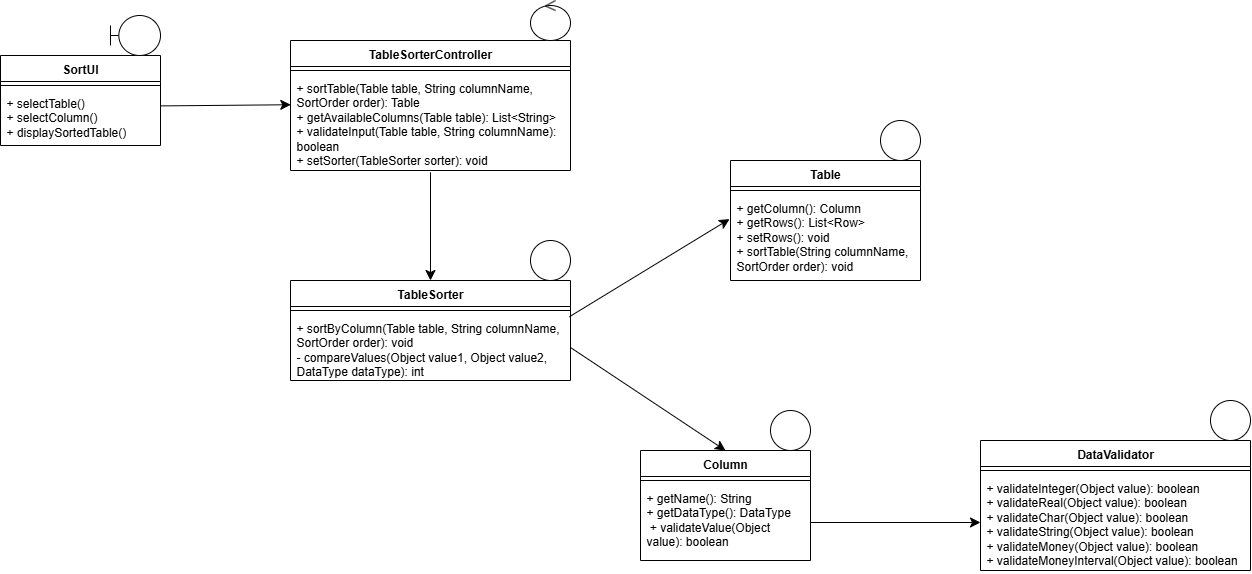

The diagram above was exported from draw.io. Its source (the exported page's mxGraphModel, read from the mxfile embedded in the PNG):
<mxGraphModel dx="1895" dy="1098" grid="1" gridSize="10" guides="1" tooltips="1" connect="1" arrows="1" fold="1" page="1" pageScale="1" pageWidth="1400" pageHeight="900" math="0" shadow="0">
  <root>
    <mxCell id="0" />
    <mxCell id="1" parent="0" />
    <mxCell id="XK_xHskz7Tm0oBqEGElq-1" value="SortUI" style="swimlane;fontStyle=1;align=center;verticalAlign=top;childLayout=stackLayout;horizontal=1;startSize=26;horizontalStack=0;resizeParent=1;resizeParentMax=0;resizeLast=0;collapsible=1;marginBottom=0;whiteSpace=wrap;html=1;" parent="1" vertex="1">
      <mxGeometry x="75" y="220" width="160" height="90" as="geometry" />
    </mxCell>
    <mxCell id="XK_xHskz7Tm0oBqEGElq-3" value="" style="line;strokeWidth=1;fillColor=none;align=left;verticalAlign=middle;spacingTop=-1;spacingLeft=3;spacingRight=3;rotatable=0;labelPosition=right;points=[];portConstraint=eastwest;strokeColor=inherit;" parent="XK_xHskz7Tm0oBqEGElq-1" vertex="1">
      <mxGeometry y="26" width="160" height="8" as="geometry" />
    </mxCell>
    <mxCell id="XK_xHskz7Tm0oBqEGElq-4" value="+ selectTable()&lt;div&gt;+ selectColumn()&lt;/div&gt;&lt;div&gt;+ displaySortedTable()&lt;/div&gt;" style="text;strokeColor=none;fillColor=none;align=left;verticalAlign=top;spacingLeft=4;spacingRight=4;overflow=hidden;rotatable=0;points=[[0,0.5],[1,0.5]];portConstraint=eastwest;whiteSpace=wrap;html=1;" parent="XK_xHskz7Tm0oBqEGElq-1" vertex="1">
      <mxGeometry y="34" width="160" height="56" as="geometry" />
    </mxCell>
    <mxCell id="XK_xHskz7Tm0oBqEGElq-5" value="TableSorter" style="swimlane;fontStyle=1;align=center;verticalAlign=top;childLayout=stackLayout;horizontal=1;startSize=26;horizontalStack=0;resizeParent=1;resizeParentMax=0;resizeLast=0;collapsible=1;marginBottom=0;whiteSpace=wrap;html=1;" parent="1" vertex="1">
      <mxGeometry x="365" y="445" width="280" height="100" as="geometry" />
    </mxCell>
    <mxCell id="XK_xHskz7Tm0oBqEGElq-6" value="" style="line;strokeWidth=1;fillColor=none;align=left;verticalAlign=middle;spacingTop=-1;spacingLeft=3;spacingRight=3;rotatable=0;labelPosition=right;points=[];portConstraint=eastwest;strokeColor=inherit;" parent="XK_xHskz7Tm0oBqEGElq-5" vertex="1">
      <mxGeometry y="26" width="280" height="8" as="geometry" />
    </mxCell>
    <mxCell id="XK_xHskz7Tm0oBqEGElq-7" value="&lt;div&gt;+ sortByColumn(Table table, String columnName, SortOrder order): void&lt;/div&gt;&lt;div&gt;- compareValues(Object value1, Object value2, DataType dataType): int&lt;/div&gt;" style="text;strokeColor=none;fillColor=none;align=left;verticalAlign=top;spacingLeft=4;spacingRight=4;overflow=hidden;rotatable=0;points=[[0,0.5],[1,0.5]];portConstraint=eastwest;whiteSpace=wrap;html=1;" parent="XK_xHskz7Tm0oBqEGElq-5" vertex="1">
      <mxGeometry y="34" width="280" height="66" as="geometry" />
    </mxCell>
    <mxCell id="KE-PUxtbX4fxsixwhySA-1" value="DataValidator" style="swimlane;fontStyle=1;align=center;verticalAlign=top;childLayout=stackLayout;horizontal=1;startSize=26;horizontalStack=0;resizeParent=1;resizeParentMax=0;resizeLast=0;collapsible=1;marginBottom=0;whiteSpace=wrap;html=1;" parent="1" vertex="1">
      <mxGeometry x="1055" y="605" width="270" height="130" as="geometry" />
    </mxCell>
    <mxCell id="KE-PUxtbX4fxsixwhySA-2" value="" style="line;strokeWidth=1;fillColor=none;align=left;verticalAlign=middle;spacingTop=-1;spacingLeft=3;spacingRight=3;rotatable=0;labelPosition=right;points=[];portConstraint=eastwest;strokeColor=inherit;" parent="KE-PUxtbX4fxsixwhySA-1" vertex="1">
      <mxGeometry y="26" width="270" height="8" as="geometry" />
    </mxCell>
    <mxCell id="KE-PUxtbX4fxsixwhySA-3" value="&lt;div&gt;&lt;font style=&quot;color: rgb(0, 0, 0);&quot;&gt;+ validateInteger(Object value): boolean&lt;/font&gt;&lt;/div&gt;&lt;div&gt;&lt;font style=&quot;color: rgb(0, 0, 0);&quot;&gt;+ validateReal(Object value): boolean&lt;/font&gt;&lt;/div&gt;&lt;div&gt;&lt;font style=&quot;color: rgb(0, 0, 0);&quot;&gt;+ validateChar(Object value): boolean&lt;/font&gt;&lt;/div&gt;&lt;div&gt;&lt;font style=&quot;color: rgb(0, 0, 0);&quot;&gt;+ validateString(Object value): boolean&lt;/font&gt;&lt;/div&gt;&lt;div&gt;&lt;font style=&quot;color: rgb(0, 0, 0);&quot;&gt;+ validateMoney(Object value): boolean&lt;/font&gt;&lt;/div&gt;&lt;div&gt;&lt;font style=&quot;color: rgb(0, 0, 0);&quot;&gt;+ validateMoneyInterval(Object value): boolean&lt;/font&gt;&lt;/div&gt;" style="text;strokeColor=none;fillColor=none;align=left;verticalAlign=top;spacingLeft=4;spacingRight=4;overflow=hidden;rotatable=0;points=[[0,0.5],[1,0.5]];portConstraint=eastwest;whiteSpace=wrap;html=1;" parent="KE-PUxtbX4fxsixwhySA-1" vertex="1">
      <mxGeometry y="34" width="270" height="96" as="geometry" />
    </mxCell>
    <mxCell id="fRo4A6xgGC6SIehdrlKf-1" value="Column" style="swimlane;fontStyle=1;align=center;verticalAlign=top;childLayout=stackLayout;horizontal=1;startSize=26;horizontalStack=0;resizeParent=1;resizeParentMax=0;resizeLast=0;collapsible=1;marginBottom=0;whiteSpace=wrap;html=1;" parent="1" vertex="1">
      <mxGeometry x="715" y="615" width="170" height="110" as="geometry" />
    </mxCell>
    <mxCell id="fRo4A6xgGC6SIehdrlKf-2" value="" style="line;strokeWidth=1;fillColor=none;align=left;verticalAlign=middle;spacingTop=-1;spacingLeft=3;spacingRight=3;rotatable=0;labelPosition=right;points=[];portConstraint=eastwest;strokeColor=inherit;" parent="fRo4A6xgGC6SIehdrlKf-1" vertex="1">
      <mxGeometry y="26" width="170" height="8" as="geometry" />
    </mxCell>
    <mxCell id="fRo4A6xgGC6SIehdrlKf-3" value="&lt;span class=&quot;token&quot;&gt;+&lt;/span&gt;&amp;nbsp;&lt;span class=&quot;token&quot;&gt;getName&lt;/span&gt;&lt;span class=&quot;token&quot;&gt;(&lt;/span&gt;&lt;span class=&quot;token&quot;&gt;)&lt;/span&gt;&lt;span class=&quot;token&quot;&gt;:&lt;/span&gt;&amp;nbsp;&lt;span class=&quot;token&quot;&gt;String&lt;br&gt;&lt;/span&gt;&lt;div&gt;&lt;span style=&quot;background-color: transparent; color: light-dark(rgb(0, 0, 0), rgb(255, 255, 255));&quot; class=&quot;token&quot;&gt;+&lt;/span&gt;&lt;span style=&quot;background-color: transparent; color: light-dark(rgb(0, 0, 0), rgb(255, 255, 255));&quot;&gt;&amp;nbsp;&lt;/span&gt;&lt;span style=&quot;background-color: transparent; color: light-dark(rgb(0, 0, 0), rgb(255, 255, 255));&quot; class=&quot;token&quot;&gt;getDataType&lt;/span&gt;&lt;span style=&quot;background-color: transparent; color: light-dark(rgb(0, 0, 0), rgb(255, 255, 255));&quot; class=&quot;token&quot;&gt;(&lt;/span&gt;&lt;span style=&quot;background-color: transparent; color: light-dark(rgb(0, 0, 0), rgb(255, 255, 255));&quot; class=&quot;token&quot;&gt;)&lt;/span&gt;&lt;span style=&quot;background-color: transparent; color: light-dark(rgb(0, 0, 0), rgb(255, 255, 255));&quot; class=&quot;token&quot;&gt;:&lt;/span&gt;&lt;span style=&quot;background-color: transparent; color: light-dark(rgb(0, 0, 0), rgb(255, 255, 255));&quot;&gt;&amp;nbsp;&lt;/span&gt;&lt;span style=&quot;background-color: transparent; color: light-dark(rgb(0, 0, 0), rgb(255, 255, 255));&quot; class=&quot;token&quot;&gt;DataType&lt;/span&gt;&lt;span style=&quot;background-color: transparent; color: light-dark(rgb(0, 0, 0), rgb(255, 255, 255));&quot;&gt;&amp;nbsp;&lt;/span&gt;&lt;/div&gt;&lt;div&gt;&amp;nbsp;+ validateValue(Object value): boolean&lt;div&gt;&lt;br&gt;&lt;/div&gt;&lt;/div&gt;" style="text;strokeColor=none;fillColor=none;align=left;verticalAlign=top;spacingLeft=4;spacingRight=4;overflow=hidden;rotatable=0;points=[[0,0.5],[1,0.5]];portConstraint=eastwest;whiteSpace=wrap;html=1;" parent="fRo4A6xgGC6SIehdrlKf-1" vertex="1">
      <mxGeometry y="34" width="170" height="76" as="geometry" />
    </mxCell>
    <mxCell id="BM_uAoUk4Q3zSUvhmf9p-1" value="Table" style="swimlane;fontStyle=1;align=center;verticalAlign=top;childLayout=stackLayout;horizontal=1;startSize=26;horizontalStack=0;resizeParent=1;resizeParentMax=0;resizeLast=0;collapsible=1;marginBottom=0;whiteSpace=wrap;html=1;" parent="1" vertex="1">
      <mxGeometry x="805" y="325" width="190" height="120" as="geometry" />
    </mxCell>
    <mxCell id="BM_uAoUk4Q3zSUvhmf9p-2" value="" style="line;strokeWidth=1;fillColor=none;align=left;verticalAlign=middle;spacingTop=-1;spacingLeft=3;spacingRight=3;rotatable=0;labelPosition=right;points=[];portConstraint=eastwest;strokeColor=inherit;" parent="BM_uAoUk4Q3zSUvhmf9p-1" vertex="1">
      <mxGeometry y="26" width="190" height="8" as="geometry" />
    </mxCell>
    <mxCell id="BM_uAoUk4Q3zSUvhmf9p-3" value="&lt;div&gt;&lt;div&gt;&lt;div&gt;&lt;span class=&quot;token&quot;&gt;+ getColumn(): Column&lt;/span&gt;&lt;/div&gt;&lt;div&gt;&lt;span class=&quot;token&quot;&gt;+ getRows(): List&amp;lt;Row&amp;gt;&lt;/span&gt;&lt;/div&gt;&lt;/div&gt;&lt;/div&gt;&lt;div&gt;&lt;span class=&quot;token&quot;&gt;+ setRows(): void&lt;/span&gt;&lt;/div&gt;&lt;div&gt;&lt;span class=&quot;token&quot;&gt;+ sortTable(String columnName, SortOrder order): void&lt;/span&gt;&lt;/div&gt;" style="text;strokeColor=none;fillColor=none;align=left;verticalAlign=top;spacingLeft=4;spacingRight=4;overflow=hidden;rotatable=0;points=[[0,0.5],[1,0.5]];portConstraint=eastwest;whiteSpace=wrap;html=1;" parent="BM_uAoUk4Q3zSUvhmf9p-1" vertex="1">
      <mxGeometry y="34" width="190" height="86" as="geometry" />
    </mxCell>
    <mxCell id="noYCfWzSt3pckYhp9GAD-1" value="" style="endArrow=classic;html=1;rounded=0;fontSize=12;startSize=8;endSize=8;curved=1;exitX=0.999;exitY=0.293;exitDx=0;exitDy=0;exitPerimeter=0;entryX=0.001;entryY=0.315;entryDx=0;entryDy=0;entryPerimeter=0;" parent="1" source="XK_xHskz7Tm0oBqEGElq-4" target="-z7g32FXRRQigxihjaf8-3" edge="1">
      <mxGeometry width="50" height="50" relative="1" as="geometry">
        <mxPoint x="375" y="265" as="sourcePoint" />
        <mxPoint x="425" y="215" as="targetPoint" />
      </mxGeometry>
    </mxCell>
    <mxCell id="QLHumZuX5sWzusaJHIX4-1" value="" style="endArrow=classic;html=1;rounded=0;fontSize=12;startSize=8;endSize=8;curved=1;exitX=1;exitY=0.5;exitDx=0;exitDy=0;entryX=0.5;entryY=0;entryDx=0;entryDy=0;" parent="1" source="XK_xHskz7Tm0oBqEGElq-7" target="fRo4A6xgGC6SIehdrlKf-1" edge="1">
      <mxGeometry width="50" height="50" relative="1" as="geometry">
        <mxPoint x="765" y="535" as="sourcePoint" />
        <mxPoint x="815" y="485" as="targetPoint" />
      </mxGeometry>
    </mxCell>
    <mxCell id="QLHumZuX5sWzusaJHIX4-3" value="" style="endArrow=classic;html=1;rounded=0;fontSize=12;startSize=8;endSize=8;curved=1;exitX=1;exitY=0.5;exitDx=0;exitDy=0;entryX=0;entryY=0.5;entryDx=0;entryDy=0;" parent="1" source="fRo4A6xgGC6SIehdrlKf-3" target="KE-PUxtbX4fxsixwhySA-3" edge="1">
      <mxGeometry width="50" height="50" relative="1" as="geometry">
        <mxPoint x="765" y="585" as="sourcePoint" />
        <mxPoint x="920" y="688" as="targetPoint" />
      </mxGeometry>
    </mxCell>
    <mxCell id="QLHumZuX5sWzusaJHIX4-7" value="" style="endArrow=classic;html=1;rounded=0;fontSize=12;startSize=8;endSize=8;curved=1;exitX=0.996;exitY=0.034;exitDx=0;exitDy=0;entryX=-0.005;entryY=0.286;entryDx=0;entryDy=0;entryPerimeter=0;exitPerimeter=0;" parent="1" source="XK_xHskz7Tm0oBqEGElq-7" target="BM_uAoUk4Q3zSUvhmf9p-3" edge="1">
      <mxGeometry width="50" height="50" relative="1" as="geometry">
        <mxPoint x="765" y="465" as="sourcePoint" />
        <mxPoint x="815" y="415" as="targetPoint" />
      </mxGeometry>
    </mxCell>
    <mxCell id="u45k6YmUf6R_rCqX2_Qg-1" value="" style="shape=umlBoundary;whiteSpace=wrap;html=1;" vertex="1" parent="1">
      <mxGeometry x="185" y="180" width="50" height="40" as="geometry" />
    </mxCell>
    <mxCell id="-z7g32FXRRQigxihjaf8-1" value="TableSorterController" style="swimlane;fontStyle=1;align=center;verticalAlign=top;childLayout=stackLayout;horizontal=1;startSize=26;horizontalStack=0;resizeParent=1;resizeParentMax=0;resizeLast=0;collapsible=1;marginBottom=0;whiteSpace=wrap;html=1;" vertex="1" parent="1">
      <mxGeometry x="365" y="205" width="280" height="130" as="geometry" />
    </mxCell>
    <mxCell id="-z7g32FXRRQigxihjaf8-2" value="" style="line;strokeWidth=1;fillColor=none;align=left;verticalAlign=middle;spacingTop=-1;spacingLeft=3;spacingRight=3;rotatable=0;labelPosition=right;points=[];portConstraint=eastwest;strokeColor=inherit;" vertex="1" parent="-z7g32FXRRQigxihjaf8-1">
      <mxGeometry y="26" width="280" height="8" as="geometry" />
    </mxCell>
    <mxCell id="-z7g32FXRRQigxihjaf8-3" value="&lt;div&gt;+&amp;nbsp;&lt;span style=&quot;background-color: transparent;&quot;&gt;sortTable(Table table, String columnName, SortOrder order): Table&lt;/span&gt;&lt;/div&gt;&lt;div&gt;+ getAvailableColumns(Table table): List&amp;lt;String&amp;gt;&lt;/div&gt;&lt;div&gt;+ validateInput(Table table, String columnName): boolean&lt;/div&gt;&lt;div&gt;+ setSorter(TableSorter sorter): void&lt;/div&gt;" style="text;strokeColor=none;fillColor=none;align=left;verticalAlign=top;spacingLeft=4;spacingRight=4;overflow=hidden;rotatable=0;points=[[0,0.5],[1,0.5]];portConstraint=eastwest;whiteSpace=wrap;html=1;" vertex="1" parent="-z7g32FXRRQigxihjaf8-1">
      <mxGeometry y="34" width="280" height="96" as="geometry" />
    </mxCell>
    <mxCell id="nlrQVMHGll9nEq-r1ZRI-1" value="" style="ellipse;shape=umlControl;whiteSpace=wrap;html=1;" vertex="1" parent="1">
      <mxGeometry x="605" y="165" width="40" height="40" as="geometry" />
    </mxCell>
    <mxCell id="nlrQVMHGll9nEq-r1ZRI-2" value="" style="endArrow=classic;html=1;rounded=0;fontSize=12;startSize=8;endSize=8;curved=1;exitX=0.5;exitY=1.019;exitDx=0;exitDy=0;exitPerimeter=0;entryX=0.5;entryY=0;entryDx=0;entryDy=0;" edge="1" parent="1" source="-z7g32FXRRQigxihjaf8-3" target="XK_xHskz7Tm0oBqEGElq-5">
      <mxGeometry width="50" height="50" relative="1" as="geometry">
        <mxPoint x="305" y="255" as="sourcePoint" />
        <mxPoint x="435" y="255" as="targetPoint" />
      </mxGeometry>
    </mxCell>
    <mxCell id="bP1B4RPDlq9zGN_jvtWw-1" value="" style="ellipse;shape=umlEntity;whiteSpace=wrap;html=1;" vertex="1" parent="1">
      <mxGeometry x="605" y="405" width="40" height="40" as="geometry" />
    </mxCell>
    <mxCell id="bP1B4RPDlq9zGN_jvtWw-2" value="" style="ellipse;shape=umlEntity;whiteSpace=wrap;html=1;" vertex="1" parent="1">
      <mxGeometry x="845" y="575" width="40" height="40" as="geometry" />
    </mxCell>
    <mxCell id="bP1B4RPDlq9zGN_jvtWw-3" value="" style="ellipse;shape=umlEntity;whiteSpace=wrap;html=1;" vertex="1" parent="1">
      <mxGeometry x="955" y="285" width="40" height="40" as="geometry" />
    </mxCell>
    <mxCell id="bP1B4RPDlq9zGN_jvtWw-4" value="" style="ellipse;shape=umlEntity;whiteSpace=wrap;html=1;" vertex="1" parent="1">
      <mxGeometry x="1285" y="565" width="40" height="40" as="geometry" />
    </mxCell>
  </root>
</mxGraphModel>